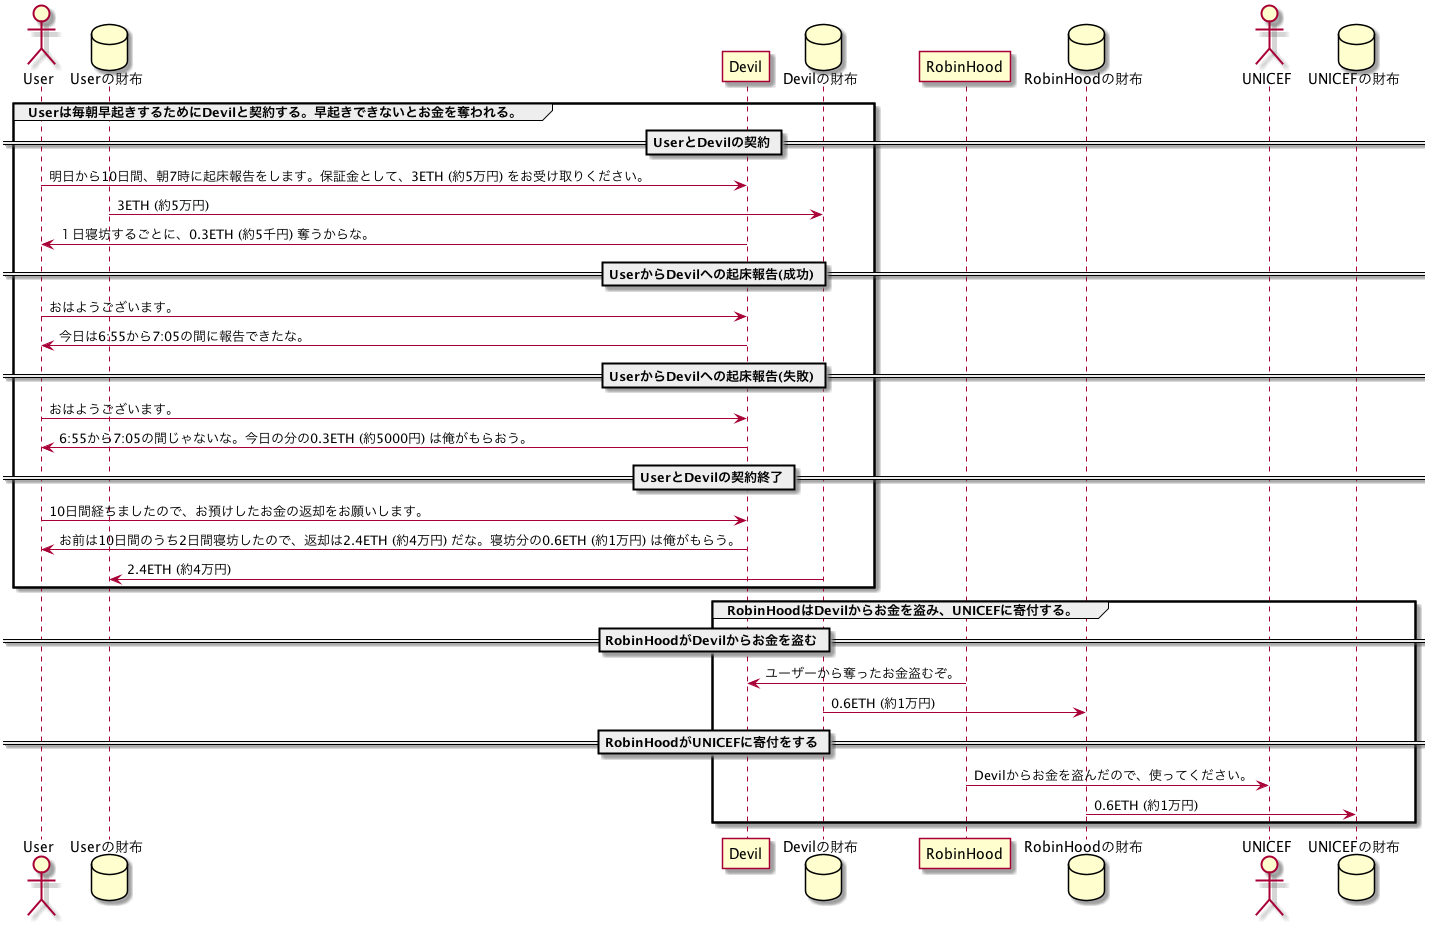

The diagram above was rendered by PlantUML. Its source (embedded in the PNG):
@startuml SEQUENCE_SIMPLE_JP

actor User
database Userの財布
participant Devil
database Devilの財布
participant RobinHood
database RobinHoodの財布
actor UNICEF
database UNICEFの財布

group Userは毎朝早起きするためにDevilと契約する。早起きできないとお金を奪われる。
	
== UserとDevilの契約 ==
User -> Devil: 明日から10日間、朝7時に起床報告をします。保証金として、3ETH (約5万円) をお受け取りください。
Userの財布 -> Devilの財布: 3ETH (約5万円)
User <- Devil: １日寝坊するごとに、0.3ETH (約5千円) 奪うからな。

== UserからDevilへの起床報告(成功) ==
User -> Devil: おはようございます。
User <- Devil: 今日は6:55から7:05の間に報告できたな。

== UserからDevilへの起床報告(失敗) ==
User -> Devil: おはようございます。
User <- Devil: 6:55から7:05の間じゃないな。今日の分の0.3ETH (約5000円) は俺がもらおう。

== UserとDevilの契約終了 ==
User -> Devil: 10日間経ちましたので、お預けしたお金の返却をお願いします。
User <- Devil: お前は10日間のうち2日間寝坊したので、返却は2.4ETH (約4万円) だな。寝坊分の0.6ETH (約1万円) は俺がもらう。
Userの財布 <- Devilの財布: 2.4ETH (約4万円)

end

group RobinHoodはDevilからお金を盗み、UNICEFに寄付する。

== RobinHoodがDevilからお金を盗む ==
Devil <- RobinHood: ユーザーから奪ったお金盗むぞ。
Devilの財布 -> RobinHoodの財布: 0.6ETH (約1万円)

== RobinHoodがUNICEFに寄付をする ==
RobinHood -> UNICEF: Devilからお金を盗んだので、使ってください。
RobinHoodの財布 -> UNICEFの財布: 0.6ETH (約1万円)

end

@enduml